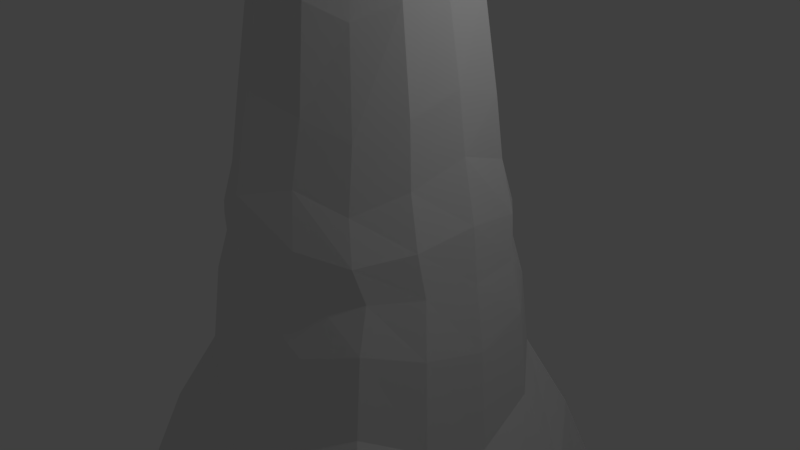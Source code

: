 # Source: WhaleIP.blend  (saved by Blender 2.79.0; exported with 4.5.12 LTS)
import bpy
from mathutils import Matrix  # noqa: F401  (used for matrix-valued properties, if any)

bpy.ops.wm.read_factory_settings(use_empty=True)
scene = bpy.context.scene
scene.name = 'Scene'

# ---- collections
col_collection_1 = bpy.data.collections.new('Collection 1'); scene.collection.children.link(col_collection_1)

# ---- materials (node trees are filled in below, after node groups)
mat_material = bpy.data.materials.new('Material')
mat_material.alpha_threshold = 0.0
mat_material.use_transparent_shadow = False
mat_material.roughness = 0.5
mat_material.line_color = (0.0, 0.0, 0.0, 1.0)

# ---- material node trees

# ---- world
world_world = bpy.data.worlds.new('World'); scene.world = world_world
world_world.color = (0.05088, 0.05088, 0.05088)
world_world.use_sun_shadow = False
world_world.sun_shadow_jitter_overblur = 0.0
world_world.cycles.sampling_method = 'MANUAL'

# ---- cameras
cam_camera = bpy.data.cameras.new('Camera')
cam_camera.clip_end = 100.0
cam_camera.lens = 35.0
cam_camera.sensor_width = 32.0
cam_camera.sensor_height = 18.0
cam_camera.ortho_scale = 7.314
cam_camera.dof.focus_distance = 0.0
cam_camera.dof.aperture_fstop = 128.0

# ---- lights
light_lamp = bpy.data.lights.new('Lamp', 'POINT')
light_lamp.transmission_factor = 0.0
light_lamp.cutoff_distance = 30.0
light_lamp.energy = 100.0
light_lamp.shadow_buffer_clip_start = 1.001
light_lamp.shadow_soft_size = 0.1
light_lamp.shadow_maximum_resolution = 0.006
light_lamp.use_absolute_resolution = True

# ---- meshes
me_cube = bpy.data.meshes.new('Cube')
me_cube.from_pydata([(1.471, 1.509, -1.279), (1.471, -1.51, -1.279), (1.09, 1.226, 1.303), (1.09, -1.224, 1.303), (2.095, -0.0003431, -1.904), (3.648e-07, 2.081, -1.405), (1.342, 1.225, 0.3397), (-7.198e-09, -2.081, -1.405), (1.342, -1.222, 0.3397), (1.597, 0.001122, 1.81), (5.145e-07, 1.89, 1.424), (-9.499e-07, -1.89, 1.424), (4.822e-07, 1.966, 0.3397), (-5.727e-07, -1.966, 0.3397), (1.848, 0.001617, 0.3397), (0.8726, 0.966, 3.283), (0.8726, -0.9651, 3.283), (1.272, 0.0004627, 3.682), (3.474e-07, 1.414, 3.691), (-7.482e-07, -1.414, 3.691), (2.356, 2.356, -3.767), (2.356, -2.356, -3.767), (3.331, -3.891e-07, -4.742), (5.372e-07, 3.331, -4.742), (-5.848e-08, -3.331, -4.742), (5.775e-08, 6.13e-08, -3.767), (0.6475, 0.6204, 4.859), (0.6475, -0.6119, 4.859), (0.9025, 0.004219, 5.114), (2.966e-07, 1.269, 5.18), (-6.869e-07, -1.269, 5.18), (0.6633, 0.4983, 6.391), (0.6459, -0.6305, 6.391), (0.9373, -0.0913, 6.642), (2.702e-07, 1.027, 6.699), (-6.551e-07, -1.312, 6.699), (0.7691, 0.6708, 7.099), (0.9223, -0.9239, 7.099), (1.096, 0.4283, 7.139), (2.702e-07, 0.7517, 7.578), (-6.551e-07, -1.399, 7.578), (1.435, -0.4637, 7.113), (1.389, 0.08169, 7.129), (0.5025, -1.305, 7.288), (0.6709, 0.5659, 7.652), (0.9223, -1.084, 7.652), (1.007, 0.4171, 7.692), (2.702e-07, 0.6038, 8.059), (-6.551e-07, -1.399, 8.059), (1.477, -0.8561, 7.665), (1.421, 0.2701, 7.681), (0.4437, -1.403, 7.84), (2.091, -0.51, 7.67), (2.066, -0.01281, 7.677), (2.155, -0.261, 7.674), (1.776, -0.7245, 7.668), (1.672, 0.1967, 7.68), (0.5425, 0.482, 8.117), (1.019, -1.145, 8.091), (0.9567, 0.3934, 8.131), (2.702e-07, 0.4485, 8.442), (-6.551e-07, -1.379, 8.442), (1.534, -1.044, 8.104), (1.421, 0.3618, 8.12), (0.3579, -1.403, 8.279), (3.305, -0.4166, 8.109), (2.502, 0.1742, 8.116), (3.076, 0.0001769, 8.113), (2.719, -0.7567, 8.107), (1.763, 0.3175, 8.119), (0.4535, 0.2953, 8.661), (0.9398, -1.223, 8.635), (0.9567, 0.3567, 8.675), (2.702e-07, 0.114, 8.872), (-6.551e-07, -1.248, 8.917), (1.666, -1.103, 8.648), (1.421, 0.3618, 8.665), (0.3001, -1.354, 8.823), (3.331, -0.7716, 8.653), (2.788, 0.3444, 8.661), (3.837, 0.1245, 8.657), (2.692, -0.9535, 8.651), (2.027, 0.3472, 8.663), (3.328, 0.2801, 8.659), (3.855, -0.4699, 8.656), (0.3707, 0.09078, 9.16), (0.7456, -1.249, 9.361), (0.9567, 0.207, 9.174), (2.702e-07, -0.2981, 9.257), (-6.551e-07, -1.012, 9.239), (1.666, -1.081, 9.148), (1.421, 0.2839, 9.164), (0.3001, -1.228, 9.296), (3.54, -0.8044, 9.153), (2.884, 0.3877, 9.16), (3.955, 0.3221, 9.156), (2.765, -0.9519, 9.15), (2.14, 0.3604, 9.162), (3.478, 0.4043, 9.158), (4.128, -0.4976, 9.155), (4.324, 0.09564, 9.156), (4.374, -0.1742, 9.156), (0.2258, -0.2941, 9.587), (0.7456, -1.16, 9.693), (0.7492, 0.001842, 9.506), (2.702e-07, -0.5409, 9.399), (-6.551e-07, -0.759, 9.422), (1.666, -1.028, 9.568), (1.421, 0.1817, 9.496), (0.2179, -1.036, 9.628), (3.54, -0.83, 9.654), (2.939, 0.3524, 9.727), (3.955, 0.3985, 9.488), (2.914, -0.9265, 9.635), (2.2, 0.2664, 9.627), (3.478, 0.4446, 9.649), (4.128, -0.6498, 9.724), (4.324, 0.2825, 9.488), (4.594, -0.2668, 9.531), (2.702e-07, -0.6608, 9.438), (0.4544, -1.154, 9.657), (4.604, 0.05028, 9.51), (0.2258, -0.5704, 9.756), (0.7456, -1.017, 9.894), (0.7492, -0.3832, 9.936), (1.522, -0.931, 9.857), (1.421, -0.1295, 9.944), (0.2179, -0.8699, 9.751), (3.207, -0.815, 10.13), (2.939, 0.1757, 10.15), (3.955, 0.3948, 9.964), (2.463, -0.8932, 9.954), (2.2, 0.06723, 10.03), (3.478, 0.3191, 10.08), (3.864, -0.7698, 10.2), (4.482, 0.2825, 10.0), (4.749, -0.3569, 10.12), (0.4544, -0.9655, 9.875), (4.755, 0.05028, 10.04), (4.336, -0.6307, 10.07), (0.7456, -0.8549, 9.991), (0.7492, -0.5475, 10.02), (1.26, -0.7877, 10.06), (1.253, -0.3424, 10.05), (3.207, -0.6795, 10.4), (2.939, -0.08692, 10.44), (4.158, 0.2569, 10.47), (2.463, -0.6457, 10.27), (2.046, -0.2877, 10.24), (3.713, 0.1403, 10.53), (4.107, -0.7275, 10.65), (4.53, 0.1759, 10.51), (4.887, -0.301, 10.57), (4.807, -0.04083, 10.53), (4.483, -0.6503, 10.53), (4.751, -0.5073, 10.54), (1.912, -0.605, 10.16), (1.26, -0.6071, 10.1), (1.253, -0.5003, 10.1), (2.938, -0.48, 10.49), (2.939, -0.2651, 10.51), (4.242, -0.03721, 10.89), (2.463, -0.4978, 10.35), (1.912, -0.4672, 10.2), (3.713, -0.1375, 10.81), (4.302, -0.7275, 11.07), (4.53, -0.1082, 10.93), (4.82, -0.4521, 10.99), (4.715, -0.2393, 10.95), (4.547, -0.7102, 10.95), (4.751, -0.6183, 10.96), (3.545, -0.5883, 10.66), (4.426, -0.3843, 11.2), (3.965, -0.2239, 10.98), (4.204, -0.6431, 11.14), (4.615, -0.4501, 11.21), (4.676, -0.6538, 11.2), (4.715, -0.5282, 11.2), (4.464, -0.7102, 11.23), (4.596, -0.6892, 11.22), (3.629, -0.3636, 10.84), (4.123, -0.468, 11.15), (3.774, -0.5377, 10.9), (1.925, -0.8335, -1.592), (1.225, 1.314, 0.7667), (1.225, -1.313, 0.7667), (1.47, -0.6816, 1.557), (1.97, 0.8858, -1.592), (0.8474, 1.948, -1.592), (1.406, 1.387, -0.2323), (0.8125, -1.905, -1.592), (1.406, -1.387, -0.2323), (1.51, 0.7312, 1.557), (0.5946, 1.593, 1.557), (0.5634, -1.552, 1.557), (0.8425, 1.587, 0.3397), (4.983e-07, 1.928, 0.8819), (4.235e-07, 2.024, -0.5327), (0.8126, -1.546, 0.3397), (-2.899e-07, -2.024, -0.5327), (-7.613e-07, -1.928, 0.8819), (1.716, -0.6775, 0.3397), (1.755, 0.7262, 0.3397), (1.98, 0.0004158, -0.5274), (1.768, 0.0004998, 1.033), (1.032, -1.103, 2.085), (1.489, 0.0007464, 2.542), (-8.49e-07, -1.652, 2.557), (1.914, -1.914, -2.281), (-3.284e-08, -2.706, -3.074), (1.032, 1.104, 2.085), (4.309e-07, 1.652, 2.557), (4.51e-07, 2.706, -3.074), (1.914, 1.914, -2.281), (2.706, -2.745e-07, -3.074), (1.206, -0.5563, 3.483), (1.248, 0.6071, 3.483), (0.5135, 1.285, 3.483), (0.4806, -1.243, 3.483), (2.982, -1.255, -4.254), (3.026, 1.306, -4.254), (1.306, 2.967, -4.254), (1.272, -2.925, -4.254), (1.666, -1.639e-07, -4.254), (2.975e-07, 1.666, -4.254), (1.178, 1.178, -3.767), (1.178, -1.178, -3.767), (0.8698, -0.3564, 4.986), (0.9001, 0.4003, 4.986), (0.4274, 0.8326, 4.986), (0.404, -0.795, 4.986), (3.22e-07, 1.342, 4.435), (0.7474, 0.7995, 4.07), (0.7474, -0.7952, 4.07), (-7.175e-07, -1.342, 4.435), (1.077, 0.002147, 4.399), (0.8848, -0.4212, 6.513), (0.918, 0.3056, 6.51), (0.4636, 0.6967, 6.517), (0.4305, -0.8545, 6.517), (2.834e-07, 1.148, 5.94), (0.6499, -0.712, 5.609), (-6.71e-07, -1.291, 5.94), (0.6597, 0.649, 5.609), (0.9641, -0.04573, 5.9), (0.4177, 0.8855, 5.754), (0.9187, -0.4408, 5.754), (0.9592, 0.4053, 5.754), (0.3853, -0.9459, 5.754), (1.028, -0.4609, 4.235), (1.066, 0.5086, 4.235), (0.4278, -1.028, 4.235), (0.4564, 1.068, 4.235), (2.492, 1.085, -2.678), (1.051, -2.391, -2.678), (0.6013, 1.449, 2.314), (1.391, -0.6233, 2.314), (1.085, 2.433, -2.678), (2.448, -1.034, -2.678), (0.5691, -1.408, 2.314), (1.432, 0.6736, 2.314), (1.672, 0.7805, 0.8999), (1.869, 0.8182, -0.3798), (1.827, -0.7673, -0.3798), (0.6588, -1.662, 0.8999), (0.8035, -1.752, -0.3798), (0.8364, 1.794, -0.3798), (0.6916, 1.704, 0.8999), (1.629, -0.7298, 0.8999)], [], [(268, 186, 3, 185), (267, 195, 12, 196), (266, 188, 5, 197), (265, 198, 13, 199), (264, 194, 11, 200), (263, 201, 8, 191), (262, 202, 14, 203), (261, 192, 9, 204), (260, 210, 15, 216), (259, 205, 16, 218), (258, 208, 21, 219), (257, 213, 20, 221), (256, 206, 17, 215), (255, 211, 18, 217), (254, 209, 24, 222), (253, 214, 22, 220), (20, 225, 221), (22, 219, 223), (25, 225, 223), (226, 21, 222), (252, 231, 29, 229), (251, 233, 27, 230), (250, 232, 26, 228), (249, 235, 28, 227), (248, 241, 32, 239), (247, 243, 31, 237), (246, 244, 33, 236), (245, 240, 34, 238), (35, 43, 40), (33, 237, 38), (31, 238, 36), (32, 236, 37), (37, 33, 41), (37, 41, 49, 45), (41, 33, 42), (42, 33, 38), (43, 239, 32), (32, 37, 43), (43, 37, 45, 51), (40, 43, 51, 48), (42, 38, 46, 50), (38, 36, 44, 46), (41, 52, 55), (36, 39, 47, 44), (55, 52, 65, 68), (52, 41, 54), (53, 42, 56), (54, 41, 42), (42, 53, 54), (55, 49, 41), (56, 42, 50), (50, 46, 59, 63), (54, 53, 66, 67), (44, 47, 60, 57), (51, 45, 58, 64), (48, 51, 64, 61), (45, 49, 62, 58), (53, 56, 69, 66), (56, 50, 63, 69), (49, 55, 68, 62), (46, 44, 57, 59), (52, 54, 67, 65), (61, 64, 77, 74), (68, 65, 78, 81), (58, 62, 75, 71), (65, 67, 84, 78), (62, 68, 81, 75), (69, 63, 76, 82), (59, 57, 70, 72), (66, 69, 82, 79), (63, 59, 72, 76), (57, 60, 73, 70), (67, 83, 80), (64, 58, 71, 77), (72, 70, 85, 87), (83, 66, 79), (83, 67, 66), (84, 67, 80), (80, 83, 98, 95), (70, 73, 88, 85), (81, 78, 93, 96), (83, 79, 94, 98), (74, 77, 92, 89), (82, 76, 91, 97), (75, 81, 96, 90), (76, 72, 87, 91), (84, 101, 99), (77, 71, 86, 92), (78, 84, 99, 93), (71, 75, 90, 86), (79, 82, 97, 94), (94, 97, 114, 111), (100, 80, 95), (101, 84, 80, 100), (87, 85, 102, 104), (101, 121, 118), (95, 98, 115, 112), (85, 88, 105, 102), (96, 93, 110, 113), (89, 92, 109, 106), (97, 91, 108, 114), (90, 96, 113, 107), (98, 94, 111, 115), (91, 87, 104, 108), (99, 101, 118, 116), (92, 86, 120, 109), (100, 95, 112, 117), (93, 99, 116, 110), (86, 90, 107, 103), (120, 86, 103), (115, 111, 129, 133), (121, 101, 100, 117), (108, 104, 124, 126), (120, 103, 123, 137), (116, 139, 134), (109, 120, 137, 127), (117, 112, 130, 135), (110, 116, 134, 128), (121, 117, 135, 138), (103, 107, 125, 123), (118, 121, 138, 136), (111, 114, 132, 129), (104, 102, 122, 124), (112, 115, 133, 130), (113, 110, 128, 131), (114, 108, 126, 132), (107, 113, 131, 125), (105, 122, 102), (139, 116, 118), (118, 136, 139), (109, 127, 106), (119, 122, 105), (119, 106, 127), (122, 119, 127), (133, 129, 145, 149), (126, 124, 141, 143), (139, 136, 155, 154), (134, 139, 154, 150), (135, 130, 146, 151), (128, 134, 150, 144), (136, 138, 153, 152), (129, 132, 148, 145), (130, 133, 149, 146), (123, 125, 142, 140), (138, 135, 151, 153), (131, 128, 144, 147), (132, 126, 143, 148), (125, 156, 142), (123, 140, 137), (155, 136, 152), (156, 125, 131), (131, 147, 156), (124, 122, 141), (127, 141, 122), (127, 137, 141), (140, 141, 137), (140, 142, 141), (147, 144, 159, 162), (155, 152, 167, 170), (148, 143, 158, 163), (149, 145, 160, 164), (142, 156, 163, 157), (156, 147, 162, 163), (150, 154, 169, 165), (151, 146, 161, 166), (144, 171, 159), (152, 153, 168, 167), (145, 148, 163, 160), (153, 151, 166, 168), (146, 149, 164, 161), (154, 155, 170, 169), (157, 163, 158), (171, 144, 150, 165), (143, 141, 158), (142, 157, 141), (158, 141, 157), (163, 162, 160), (162, 159, 160), (160, 159, 164), (159, 180, 164), (169, 170, 179, 178), (167, 168, 177, 176), (165, 169, 178, 174), (161, 164, 173, 172), (170, 167, 176, 179), (168, 166, 175, 177), (166, 161, 172, 175), (164, 180, 173), (180, 159, 171), (180, 171, 182), (180, 182, 173), (171, 165, 174, 182), (182, 174, 181), (182, 181, 173), (172, 173, 181), (181, 174, 172), (174, 178, 172), (177, 175, 176), (179, 176, 175), (172, 178, 179, 175), (243, 245, 238, 31), (26, 229, 245, 243), (229, 29, 240, 245), (241, 246, 236, 32), (27, 227, 246, 241), (227, 28, 244, 246), (244, 247, 237, 33), (28, 228, 247, 244), (228, 26, 243, 247), (242, 248, 239, 35), (30, 230, 248, 242), (230, 27, 241, 248), (233, 249, 227, 27), (16, 215, 249, 233), (215, 17, 235, 249), (235, 250, 228, 28), (17, 216, 250, 235), (216, 15, 232, 250), (234, 251, 230, 30), (19, 218, 251, 234), (218, 16, 233, 251), (232, 252, 229, 26), (15, 217, 252, 232), (217, 18, 231, 252), (25, 226, 222, 24), (223, 220, 22), (223, 225, 220), (225, 20, 220), (223, 226, 25), (223, 219, 226), (219, 21, 226), (221, 224, 23), (221, 225, 224), (225, 25, 224), (213, 253, 220, 20), (0, 187, 253, 213), (187, 4, 214, 253), (208, 254, 222, 21), (1, 190, 254, 208), (190, 7, 209, 254), (210, 255, 217, 15), (2, 193, 255, 210), (193, 10, 211, 255), (205, 256, 215, 16), (3, 186, 256, 205), (186, 9, 206, 256), (212, 257, 221, 23), (5, 188, 257, 212), (188, 0, 213, 257), (214, 258, 219, 22), (4, 183, 258, 214), (183, 1, 208, 258), (207, 259, 218, 19), (11, 194, 259, 207), (194, 3, 205, 259), (206, 260, 216, 17), (9, 192, 260, 206), (192, 2, 210, 260), (202, 261, 204, 14), (6, 184, 261, 202), (184, 2, 192, 261), (187, 262, 203, 4), (0, 189, 262, 187), (189, 6, 202, 262), (183, 263, 191, 1), (4, 203, 263, 183), (203, 14, 201, 263), (198, 264, 200, 13), (8, 185, 264, 198), (185, 3, 194, 264), (190, 265, 199, 7), (1, 191, 265, 190), (191, 8, 198, 265), (195, 266, 197, 12), (6, 189, 266, 195), (189, 0, 188, 266), (193, 267, 196, 10), (2, 184, 267, 193), (184, 6, 195, 267), (201, 268, 185, 8), (14, 204, 268, 201), (204, 9, 186, 268), (36, 238, 39), (39, 238, 34), (239, 43, 35), (37, 236, 33), (38, 237, 31, 36)])
me_cube.materials.append(mat_material)
me_cube.use_remesh_preserve_volume = False
me_cube.use_remesh_preserve_attributes = False
me_cube.use_mirror_vertex_groups = False
me_cube.update()

# ---- objects
ob_cube = bpy.data.objects.new('Cube', me_cube)
ob_lamp = bpy.data.objects.new('Lamp', light_lamp)
ob_camera = bpy.data.objects.new('Camera', cam_camera)

# ---- transforms, parenting, visibility, modifiers, constraints
ob_cube.location = (0.0, 0.0, 0.0)
ob_cube.lock_rotations_4d = False
ob_cube.empty_display_type = 'ARROWS'
ob_cube.lineart.crease_threshold = 0.0
_m = ob_cube.modifiers.new('Mirror', 'MIRROR')
ob_lamp.location = (4.076, 1.005, 5.904)
ob_lamp.rotation_euler = (0.6503, 0.05522, 1.866)
ob_lamp.lock_rotations_4d = False
ob_lamp.empty_display_type = 'ARROWS'
ob_lamp.color = (0.0, 0.0, 0.0, 0.0)
ob_lamp.lineart.crease_threshold = 0.0
ob_camera.location = (7.481, -6.508, 5.344)
ob_camera.rotation_euler = (1.109, 0.0, 0.8149)
ob_camera.lock_rotations_4d = False
ob_camera.empty_display_type = 'ARROWS'
ob_camera.color = (0.0, 0.0, 0.0, 0.0)
ob_camera.display_type = 'WIRE'
ob_camera.lineart.crease_threshold = 0.0

# ---- collection membership
col_collection_1.objects.link(ob_cube)
col_collection_1.objects.link(ob_lamp)
col_collection_1.objects.link(ob_camera)

# ---- scene / render settings (as saved in the file)
scene.camera = ob_camera
scene.frame_start = 1; scene.frame_end = 250; scene.frame_set(1)
scene.render.engine = 'BLENDER_EEVEE_NEXT'
scene.render.resolution_percentage = 50
scene.render.dither_intensity = 0.0
scene.cycles.use_denoising = False
scene.cycles.samples = 128
scene.cycles.sampling_pattern = 'TABULATED_SOBOL'
scene.cycles.use_adaptive_sampling = False
scene.cycles.use_light_tree = False
scene.cycles.blur_glossy = 0.0
scene.cycles.sample_clamp_indirect = 0.0
scene.view_settings.view_transform = 'Standard'
bpy.context.view_layer.update()
